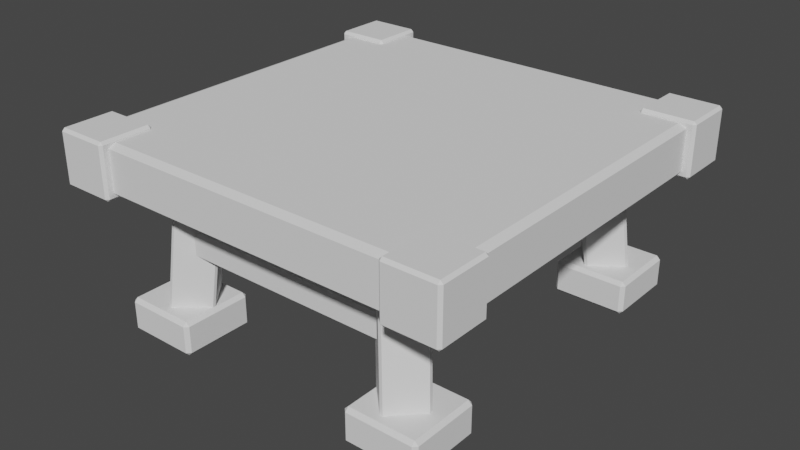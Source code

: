 # Source: SquareTable.blend  (saved by Blender 3.4.6; exported with 4.5.12 LTS)
import bpy
from mathutils import Matrix  # noqa: F401  (used for matrix-valued properties, if any)

bpy.ops.wm.read_factory_settings(use_empty=True)
scene = bpy.context.scene
scene.name = 'Scene'

# ---- collections
col_collection = bpy.data.collections.new('Collection'); scene.collection.children.link(col_collection)

# ---- world
world_world = bpy.data.worlds.new('World'); scene.world = world_world
world_world.use_nodes = True; world_world.node_tree.nodes.clear()
_N = world_world.node_tree.nodes; _L = world_world.node_tree.links
n0 = _N.new('ShaderNodeOutputWorld'); n0.name = 'World Output'; n0.location = (300, 300)
n1 = _N.new('ShaderNodeBackground'); n1.name = 'Background'; n1.location = (10, 300)
n1.inputs[0].default_value = (0.05088, 0.05088, 0.05088, 1.0)
_L.new(n1.outputs[0], n0.inputs[0])
n0.is_active_output = True
world_world.color = (0.05088, 0.05088, 0.05088)
world_world.use_sun_shadow = False
world_world.sun_shadow_jitter_overblur = 0.0

# ---- meshes
me_cube_001 = bpy.data.meshes.new('Cube.001')
me_cube_001.from_pydata([(-1.0, -1.0, 0.2888), (-1.0, 1.0, -0.2888), (-1.0, 1.0, 0.2888), (1.0, -1.0, -0.2888), (1.0, 1.0, 0.2888), (-1.0, -1.0, -0.2888), (1.0, -1.0, 0.2888), (1.0, 1.0, -0.2888)], [], [(5, 0, 2, 1), (1, 2, 4, 7), (7, 4, 6, 3), (3, 6, 0, 5), (1, 7, 3, 5), (4, 2, 0, 6)])
_uv = me_cube_001.uv_layers.new(name='UVMap')
_uv.uv.foreach_set('vector', [0.375, 0.0, 0.625, 0.0, 0.625, 0.25, 0.375, 0.25, 0.375, 0.25, 0.625, 0.25, 0.625, 0.5, 0.375, 0.5, 0.375, 0.5, 0.625, 0.5, 0.625, 0.75, 0.375, 0.75, 0.375, 0.75, 0.625, 0.75, 0.625, 1.0, 0.375, 1.0, 0.125, 0.5, 0.375, 0.5, 0.375, 0.75, 0.125, 0.75, 0.625, 0.5, 0.875, 0.5, 0.875, 0.75, 0.625, 0.75])
me_cube_001.update()
me_cube_002 = bpy.data.meshes.new('Cube.002')
me_cube_002.from_pydata([(-1.0, -1.0, -1.0), (-1.0, -1.0, 1.0), (-1.0, 1.0, -1.0), (-1.0, 1.0, 1.0), (1.0, -1.0, -1.0), (1.0, -1.0, 1.0), (1.0, 1.0, -1.0), (1.0, 1.0, 1.0)], [], [(0, 1, 3, 2), (2, 3, 7, 6), (6, 7, 5, 4), (4, 5, 1, 0), (2, 6, 4, 0), (7, 3, 1, 5)])
_uv = me_cube_002.uv_layers.new(name='UVMap')
_uv.uv.foreach_set('vector', [0.375, 0.0, 0.625, 0.0, 0.625, 0.25, 0.375, 0.25, 0.375, 0.25, 0.625, 0.25, 0.625, 0.5, 0.375, 0.5, 0.375, 0.5, 0.625, 0.5, 0.625, 0.75, 0.375, 0.75, 0.375, 0.75, 0.625, 0.75, 0.625, 1.0, 0.375, 1.0, 0.125, 0.5, 0.375, 0.5, 0.375, 0.75, 0.125, 0.75, 0.625, 0.5, 0.875, 0.5, 0.875, 0.75, 0.625, 0.75])
me_cube_002.update()
me_cube_003 = bpy.data.meshes.new('Cube.003')
me_cube_003.from_pydata([(-0.01961, -0.7519, -0.9707), (-0.2428, -0.1343, 1.023), (-1.296, 0.7802, -1.009), (-1.519, 1.398, 0.9845), (1.519, 0.5245, -0.9845), (1.296, 1.142, 1.009), (0.2428, 2.057, -1.023), (0.01961, 2.674, 0.9707), (12.25, -0.7877, -0.6037), (10.62, -0.1083, 1.348), (13.65, 0.6265, -0.5617), (12.02, 1.306, 1.39), (10.88, 0.6164, -0.7044), (9.252, 1.296, 1.247), (12.28, 2.031, -0.6624), (10.66, 2.71, 1.289), (-0.01961, 17.09, -0.9707), (-0.2428, 16.47, 1.023), (-1.296, 15.56, -1.009), (-1.519, 14.94, 0.9845), (1.519, 15.81, -0.9845), (1.296, 15.2, 1.009), (0.2428, 14.28, -1.023), (0.0196, 13.67, 0.9707), (12.51, 17.06, -0.5959), (10.78, 16.49, 1.353), (13.68, 15.44, -0.5608), (11.96, 14.87, 1.388), (10.95, 15.88, -0.7024), (9.222, 15.31, 1.246), (12.12, 14.27, -0.6673), (10.4, 13.7, 1.281)], [], [(0, 1, 3, 2), (2, 3, 7, 6), (6, 7, 5, 4), (4, 5, 1, 0), (2, 6, 4, 0), (7, 3, 1, 5), (8, 10, 11, 9), (10, 14, 15, 11), (14, 12, 13, 15), (12, 8, 9, 13), (10, 8, 12, 14), (15, 13, 9, 11), (16, 18, 19, 17), (18, 22, 23, 19), (22, 20, 21, 23), (20, 16, 17, 21), (18, 16, 20, 22), (23, 21, 17, 19), (24, 25, 27, 26), (26, 27, 31, 30), (30, 31, 29, 28), (28, 29, 25, 24), (26, 30, 28, 24), (31, 27, 25, 29)])
_uv = me_cube_003.uv_layers.new(name='UVMap')
_uv.uv.foreach_set('vector', [0.375, 0.0, 0.625, 0.0, 0.625, 0.25, 0.375, 0.25, 0.375, 0.25, 0.625, 0.25, 0.625, 0.5, 0.375, 0.5, 0.375, 0.5, 0.625, 0.5, 0.625, 0.75, 0.375, 0.75, 0.375, 0.75, 0.625, 0.75, 0.625, 1.0, 0.375, 1.0, 0.125, 0.5, 0.375, 0.5, 0.375, 0.75, 0.125, 0.75, 0.625, 0.5, 0.875, 0.5, 0.875, 0.75, 0.625, 0.75, 0.375, 0.0, 0.375, 0.25, 0.625, 0.25, 0.625, 0.0, 0.375, 0.25, 0.375, 0.5, 0.625, 0.5, 0.625, 0.25, 0.375, 0.5, 0.375, 0.75, 0.625, 0.75, 0.625, 0.5, 0.375, 0.75, 0.375, 1.0, 0.625, 1.0, 0.625, 0.75, 0.125, 0.5, 0.125, 0.75, 0.375, 0.75, 0.375, 0.5, 0.625, 0.5, 0.625, 0.75, 0.875, 0.75, 0.875, 0.5, 0.375, 0.0, 0.375, 0.25, 0.625, 0.25, 0.625, 0.0, 0.375, 0.25, 0.375, 0.5, 0.625, 0.5, 0.625, 0.25, 0.375, 0.5, 0.375, 0.75, 0.625, 0.75, 0.625, 0.5, 0.375, 0.75, 0.375, 1.0, 0.625, 1.0, 0.625, 0.75, 0.125, 0.5, 0.125, 0.75, 0.375, 0.75, 0.375, 0.5, 0.625, 0.5, 0.625, 0.75, 0.875, 0.75, 0.875, 0.5, 0.375, 0.0, 0.625, 0.0, 0.625, 0.25, 0.375, 0.25, 0.375, 0.25, 0.625, 0.25, 0.625, 0.5, 0.375, 0.5, 0.375, 0.5, 0.625, 0.5, 0.625, 0.75, 0.375, 0.75, 0.375, 0.75, 0.625, 0.75, 0.625, 1.0, 0.375, 1.0, 0.125, 0.5, 0.375, 0.5, 0.375, 0.75, 0.125, 0.75, 0.625, 0.5, 0.875, 0.5, 0.875, 0.75, 0.625, 0.75])
me_cube_003.update()
me_cube_004 = bpy.data.meshes.new('Cube.004')
me_cube_004.from_pydata([(8.298, 2.282, -0.2432), (8.298, 2.282, 0.6544), (7.401, 2.282, -0.2432), (7.401, 2.282, 0.6544), (8.298, 12.91, -0.2432), (8.298, 12.91, 0.6544), (7.401, 12.91, -0.2432), (7.401, 12.91, 0.6544)], [], [(0, 1, 3, 2), (2, 3, 7, 6), (6, 7, 5, 4), (4, 5, 1, 0), (2, 6, 4, 0), (7, 3, 1, 5)])
_uv = me_cube_004.uv_layers.new(name='UVMap')
_uv.uv.foreach_set('vector', [0.375, 0.0, 0.625, 0.0, 0.625, 0.25, 0.375, 0.25, 0.375, 0.25, 0.625, 0.25, 0.625, 0.5, 0.375, 0.5, 0.375, 0.5, 0.625, 0.5, 0.625, 0.75, 0.375, 0.75, 0.375, 0.75, 0.625, 0.75, 0.625, 1.0, 0.375, 1.0, 0.125, 0.5, 0.375, 0.5, 0.375, 0.75, 0.125, 0.75, 0.625, 0.5, 0.875, 0.5, 0.875, 0.75, 0.625, 0.75])
me_cube_004.update()
me_cube_005 = bpy.data.meshes.new('Cube.005')
me_cube_005.from_pydata([(8.298, 2.282, -0.2432), (8.298, 2.282, 0.6544), (7.401, 2.282, -0.2432), (7.401, 2.282, 0.6544), (8.298, 12.91, -0.2432), (8.298, 12.91, 0.6544), (7.401, 12.91, -0.2432), (7.401, 12.91, 0.6544)], [], [(0, 1, 3, 2), (2, 3, 7, 6), (6, 7, 5, 4), (4, 5, 1, 0), (2, 6, 4, 0), (7, 3, 1, 5)])
_uv = me_cube_005.uv_layers.new(name='UVMap')
_uv.uv.foreach_set('vector', [0.375, 0.0, 0.625, 0.0, 0.625, 0.25, 0.375, 0.25, 0.375, 0.25, 0.625, 0.25, 0.625, 0.5, 0.375, 0.5, 0.375, 0.5, 0.625, 0.5, 0.625, 0.75, 0.375, 0.75, 0.375, 0.75, 0.625, 0.75, 0.625, 1.0, 0.375, 1.0, 0.125, 0.5, 0.375, 0.5, 0.375, 0.75, 0.125, 0.75, 0.625, 0.5, 0.875, 0.5, 0.875, 0.75, 0.625, 0.75])
me_cube_005.update()
me_cube_006 = bpy.data.meshes.new('Cube.006')
me_cube_006.from_pydata([(-1.0, -1.0, -0.3536), (-1.0, -1.0, 0.5758), (-1.0, 1.0, -0.3536), (-1.0, 1.0, 0.5758), (1.0, -1.0, -0.3536), (1.0, -1.0, 0.5758), (1.0, 1.0, -0.3536), (1.0, 1.0, 0.5758), (7.967, -1.0, -0.3536), (7.967, -1.0, 0.5758), (7.967, 1.0, -0.3536), (7.967, 1.0, 0.5758), (5.967, -1.0, -0.3536), (5.967, -1.0, 0.5758), (5.967, 1.0, -0.3536), (5.967, 1.0, 0.5758), (-1.0, 9.275, -0.3536), (-1.0, 9.275, 0.5758), (-1.0, 7.275, -0.3536), (-1.0, 7.275, 0.5758), (1.0, 9.275, -0.3536), (1.0, 9.275, 0.5758), (1.0, 7.275, -0.3536), (1.0, 7.275, 0.5758), (7.967, 9.275, -0.3536), (7.967, 9.275, 0.5758), (7.967, 7.275, -0.3536), (7.967, 7.275, 0.5758), (5.967, 9.275, -0.3536), (5.967, 9.275, 0.5758), (5.967, 7.275, -0.3536), (5.967, 7.275, 0.5758)], [], [(0, 1, 3, 2), (2, 3, 7, 6), (6, 7, 5, 4), (4, 5, 1, 0), (2, 6, 4, 0), (7, 3, 1, 5), (8, 10, 11, 9), (10, 14, 15, 11), (14, 12, 13, 15), (12, 8, 9, 13), (10, 8, 12, 14), (15, 13, 9, 11), (16, 18, 19, 17), (18, 22, 23, 19), (22, 20, 21, 23), (20, 16, 17, 21), (18, 16, 20, 22), (23, 21, 17, 19), (24, 25, 27, 26), (26, 27, 31, 30), (30, 31, 29, 28), (28, 29, 25, 24), (26, 30, 28, 24), (31, 27, 25, 29)])
_uv = me_cube_006.uv_layers.new(name='UVMap')
_uv.uv.foreach_set('vector', [0.375, 0.0, 0.625, 0.0, 0.625, 0.25, 0.375, 0.25, 0.375, 0.25, 0.625, 0.25, 0.625, 0.5, 0.375, 0.5, 0.375, 0.5, 0.625, 0.5, 0.625, 0.75, 0.375, 0.75, 0.375, 0.75, 0.625, 0.75, 0.625, 1.0, 0.375, 1.0, 0.125, 0.5, 0.375, 0.5, 0.375, 0.75, 0.125, 0.75, 0.625, 0.5, 0.875, 0.5, 0.875, 0.75, 0.625, 0.75, 0.375, 0.0, 0.375, 0.25, 0.625, 0.25, 0.625, 0.0, 0.375, 0.25, 0.375, 0.5, 0.625, 0.5, 0.625, 0.25, 0.375, 0.5, 0.375, 0.75, 0.625, 0.75, 0.625, 0.5, 0.375, 0.75, 0.375, 1.0, 0.625, 1.0, 0.625, 0.75, 0.125, 0.5, 0.125, 0.75, 0.375, 0.75, 0.375, 0.5, 0.625, 0.5, 0.625, 0.75, 0.875, 0.75, 0.875, 0.5, 0.375, 0.0, 0.375, 0.25, 0.625, 0.25, 0.625, 0.0, 0.375, 0.25, 0.375, 0.5, 0.625, 0.5, 0.625, 0.25, 0.375, 0.5, 0.375, 0.75, 0.625, 0.75, 0.625, 0.5, 0.375, 0.75, 0.375, 1.0, 0.625, 1.0, 0.625, 0.75, 0.125, 0.5, 0.125, 0.75, 0.375, 0.75, 0.375, 0.5, 0.625, 0.5, 0.625, 0.75, 0.875, 0.75, 0.875, 0.5, 0.375, 0.0, 0.625, 0.0, 0.625, 0.25, 0.375, 0.25, 0.375, 0.25, 0.625, 0.25, 0.625, 0.5, 0.375, 0.5, 0.375, 0.5, 0.625, 0.5, 0.625, 0.75, 0.375, 0.75, 0.375, 0.75, 0.625, 0.75, 0.625, 1.0, 0.375, 1.0, 0.125, 0.5, 0.375, 0.5, 0.375, 0.75, 0.125, 0.75, 0.625, 0.5, 0.875, 0.5, 0.875, 0.75, 0.625, 0.75])
me_cube_006.update()

# ---- objects
ob_cube = bpy.data.objects.new('Cube', me_cube_001)
ob_cube_001 = bpy.data.objects.new('Cube.001', me_cube_002)
ob_cube_002 = bpy.data.objects.new('Cube.002', me_cube_003)
ob_cube_003 = bpy.data.objects.new('Cube.003', me_cube_004)
ob_cube_004 = bpy.data.objects.new('Cube.004', me_cube_005)
ob_cube_005 = bpy.data.objects.new('Cube.005', me_cube_006)

# ---- transforms, parenting, visibility, modifiers, constraints
ob_cube.location = (0.0, 0.0, 0.0)
ob_cube.scale = (1.0, 1.0, 0.4141)
_m = ob_cube.modifiers.new('Bevel', 'BEVEL')
_m.width = 0.04
_m.width_pct = 0.04
ob_cube_001.location = (-0.9, -0.9, 0.0)
ob_cube_001.scale = (0.139, 0.139, 0.139)
_m = ob_cube_001.modifiers.new('Mirror', 'MIRROR')
_m.use_axis = (True, True, False)
_m.mirror_object = ob_cube
_m = ob_cube_001.modifiers.new('Bevel', 'BEVEL')
ob_cube_002.location = (-0.6, -0.8, -0.4)
ob_cube_002.rotation_euler = (9.691e-10, 0.1197, 1.617e-08)
ob_cube_002.scale = (0.104, 0.104, 0.4184)
_m = ob_cube_002.modifiers.new('Bevel', 'BEVEL')
ob_cube_003.location = (-0.5, -1.0, -0.4)
ob_cube_003.scale = (0.139, 0.139, 0.139)
_m = ob_cube_003.modifiers.new('Mirror', 'MIRROR')
_m.mirror_object = ob_cube
_m = ob_cube_003.modifiers.new('Bevel', 'BEVEL')
ob_cube_004.location = (-0.8941, 0.3773, -0.4)
ob_cube_004.rotation_euler = (0.0, -0.0, -1.571)
ob_cube_004.scale = (0.139, 0.1197, 0.139)
_m = ob_cube_004.modifiers.new('Mirror', 'MIRROR')
_m.use_axis = (False, True, False)
_m.mirror_object = ob_cube
_m = ob_cube_004.modifiers.new('Bevel', 'BEVEL')
ob_cube_005.location = (-0.655, -0.7325, -0.7976)
ob_cube_005.scale = (0.188, 0.188, 0.188)
_m = ob_cube_005.modifiers.new('Bevel', 'BEVEL')

# ---- collection membership
col_collection.objects.link(ob_cube)
col_collection.objects.link(ob_cube_001)
col_collection.objects.link(ob_cube_002)
col_collection.objects.link(ob_cube_003)
col_collection.objects.link(ob_cube_004)
col_collection.objects.link(ob_cube_005)

# ---- scene / render settings (as saved in the file)
scene.frame_start = 1; scene.frame_end = 250; scene.frame_set(1)
scene.render.engine = 'BLENDER_EEVEE_NEXT'
scene.cycles.sampling_pattern = 'TABULATED_SOBOL'
scene.cycles.use_light_tree = False
scene.view_settings.view_transform = 'Filmic'
bpy.context.view_layer.update()

# ---- added for rendering (the .blend has no active camera and no usable light): camera, sun
cam_auto = bpy.data.cameras.new('AutoCamera')
cam_auto.lens = 50.0
cam_auto.sensor_width = 36.0
cam_auto.clip_end = 1000.0
ob_auto_camera = bpy.data.objects.new('AutoCamera', cam_auto)
scene.collection.objects.link(ob_auto_camera)
ob_auto_camera.location = (2.9315, -3.5178, 1.94518)
ob_auto_camera.rotation_euler = (1.09748, -7.21219e-08, 0.694738)
scene.camera = ob_auto_camera
light_auto_sun = bpy.data.lights.new('AutoSun', 'SUN')
light_auto_sun.energy = 3.0
light_auto_sun.angle = 0.0523599
ob_auto_sun = bpy.data.objects.new('AutoSun', light_auto_sun)
scene.collection.objects.link(ob_auto_sun)
ob_auto_sun.rotation_euler = (0.872665, 0.174533, 0.523599)
bpy.context.view_layer.update()
